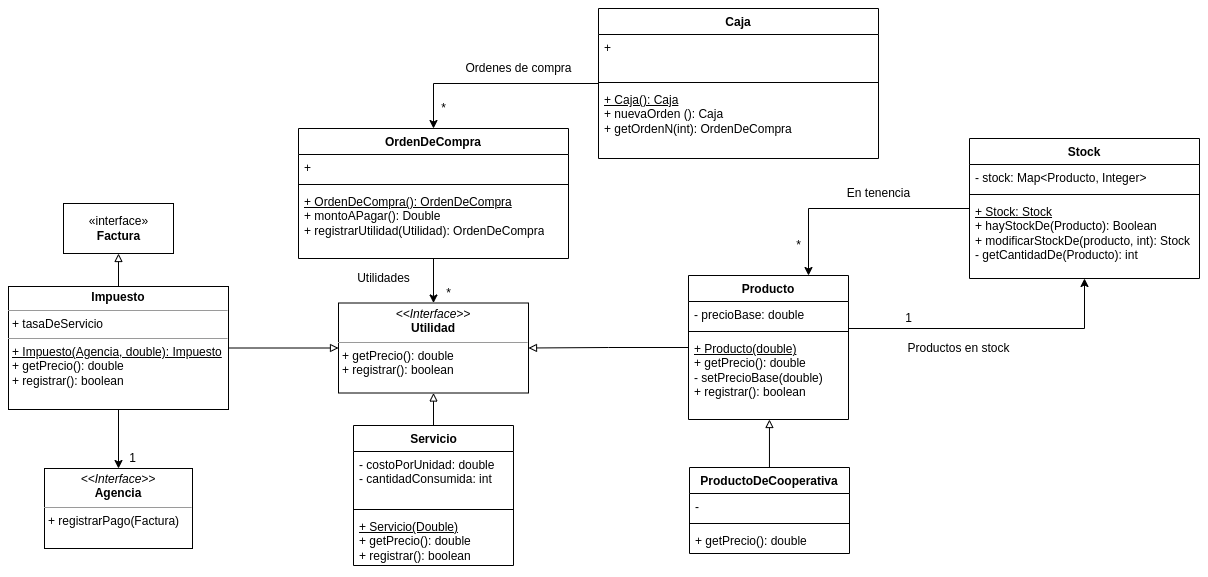

The diagram above was exported from draw.io. Its source (the exported page's mxGraphModel, read from the mxfile embedded in the PNG):
<mxGraphModel dx="2201" dy="677" grid="1" gridSize="10" guides="1" tooltips="1" connect="1" arrows="1" fold="1" page="1" pageScale="1" pageWidth="827" pageHeight="1169" math="0" shadow="0">
  <root>
    <mxCell id="0" />
    <mxCell id="1" parent="0" />
    <mxCell id="LAuZhV6xbr7vgLnFBy-y-13" style="edgeStyle=orthogonalEdgeStyle;rounded=0;orthogonalLoop=1;jettySize=auto;html=1;exitX=1;exitY=0.5;exitDx=0;exitDy=0;" parent="1" target="LAuZhV6xbr7vgLnFBy-y-9" edge="1">
      <mxGeometry relative="1" as="geometry">
        <mxPoint x="400" y="520" as="sourcePoint" />
      </mxGeometry>
    </mxCell>
    <mxCell id="LAuZhV6xbr7vgLnFBy-y-24" style="edgeStyle=orthogonalEdgeStyle;rounded=0;orthogonalLoop=1;jettySize=auto;html=1;entryX=0.5;entryY=0;entryDx=0;entryDy=0;" parent="1" source="LAuZhV6xbr7vgLnFBy-y-1" target="LAuZhV6xbr7vgLnFBy-y-16" edge="1">
      <mxGeometry relative="1" as="geometry" />
    </mxCell>
    <mxCell id="LAuZhV6xbr7vgLnFBy-y-1" value="Caja" style="swimlane;fontStyle=1;align=center;verticalAlign=top;childLayout=stackLayout;horizontal=1;startSize=26;horizontalStack=0;resizeParent=1;resizeParentMax=0;resizeLast=0;collapsible=1;marginBottom=0;" parent="1" vertex="1">
      <mxGeometry x="150" y="200" width="280" height="150" as="geometry" />
    </mxCell>
    <mxCell id="LAuZhV6xbr7vgLnFBy-y-2" value="+" style="text;strokeColor=none;fillColor=none;align=left;verticalAlign=top;spacingLeft=4;spacingRight=4;overflow=hidden;rotatable=0;points=[[0,0.5],[1,0.5]];portConstraint=eastwest;" parent="LAuZhV6xbr7vgLnFBy-y-1" vertex="1">
      <mxGeometry y="26" width="280" height="44" as="geometry" />
    </mxCell>
    <mxCell id="LAuZhV6xbr7vgLnFBy-y-3" value="" style="line;strokeWidth=1;fillColor=none;align=left;verticalAlign=middle;spacingTop=-1;spacingLeft=3;spacingRight=3;rotatable=0;labelPosition=right;points=[];portConstraint=eastwest;" parent="LAuZhV6xbr7vgLnFBy-y-1" vertex="1">
      <mxGeometry y="70" width="280" height="8" as="geometry" />
    </mxCell>
    <mxCell id="LAuZhV6xbr7vgLnFBy-y-4" value="&lt;u&gt;+ Caja(): Caja&lt;/u&gt;&lt;br&gt;+ nuevaOrden (): Caja&lt;br&gt;+ getOrdenN(int): OrdenDeCompra" style="text;strokeColor=none;fillColor=none;align=left;verticalAlign=top;spacingLeft=4;spacingRight=4;overflow=hidden;rotatable=0;points=[[0,0.5],[1,0.5]];portConstraint=eastwest;html=1;" parent="LAuZhV6xbr7vgLnFBy-y-1" vertex="1">
      <mxGeometry y="78" width="280" height="72" as="geometry" />
    </mxCell>
    <mxCell id="LAuZhV6xbr7vgLnFBy-y-28" style="edgeStyle=orthogonalEdgeStyle;rounded=0;orthogonalLoop=1;jettySize=auto;html=1;entryX=0.75;entryY=0;entryDx=0;entryDy=0;" parent="1" source="LAuZhV6xbr7vgLnFBy-y-9" target="LAuZhV6xbr7vgLnFBy-y-20" edge="1">
      <mxGeometry relative="1" as="geometry" />
    </mxCell>
    <mxCell id="LAuZhV6xbr7vgLnFBy-y-9" value="Stock" style="swimlane;fontStyle=1;align=center;verticalAlign=top;childLayout=stackLayout;horizontal=1;startSize=26;horizontalStack=0;resizeParent=1;resizeParentMax=0;resizeLast=0;collapsible=1;marginBottom=0;" parent="1" vertex="1">
      <mxGeometry x="521" y="330" width="230" height="140" as="geometry" />
    </mxCell>
    <mxCell id="LAuZhV6xbr7vgLnFBy-y-10" value="- stock: Map&lt;Producto, Integer&gt;" style="text;strokeColor=none;fillColor=none;align=left;verticalAlign=top;spacingLeft=4;spacingRight=4;overflow=hidden;rotatable=0;points=[[0,0.5],[1,0.5]];portConstraint=eastwest;" parent="LAuZhV6xbr7vgLnFBy-y-9" vertex="1">
      <mxGeometry y="26" width="230" height="26" as="geometry" />
    </mxCell>
    <mxCell id="LAuZhV6xbr7vgLnFBy-y-11" value="" style="line;strokeWidth=1;fillColor=none;align=left;verticalAlign=middle;spacingTop=-1;spacingLeft=3;spacingRight=3;rotatable=0;labelPosition=right;points=[];portConstraint=eastwest;" parent="LAuZhV6xbr7vgLnFBy-y-9" vertex="1">
      <mxGeometry y="52" width="230" height="8" as="geometry" />
    </mxCell>
    <mxCell id="LAuZhV6xbr7vgLnFBy-y-12" value="&lt;u&gt;+ Stock: Stock&lt;/u&gt;&lt;br&gt;+ hayStockDe(Producto): Boolean&lt;br&gt;+ modificarStockDe(producto, int): Stock&lt;br&gt;- getCantidadDe(Producto): int" style="text;strokeColor=none;fillColor=none;align=left;verticalAlign=top;spacingLeft=4;spacingRight=4;overflow=hidden;rotatable=0;points=[[0,0.5],[1,0.5]];portConstraint=eastwest;html=1;" parent="LAuZhV6xbr7vgLnFBy-y-9" vertex="1">
      <mxGeometry y="60" width="230" height="80" as="geometry" />
    </mxCell>
    <mxCell id="LAuZhV6xbr7vgLnFBy-y-14" value="1" style="text;html=1;align=center;verticalAlign=middle;resizable=0;points=[];autosize=1;strokeColor=none;fillColor=none;" parent="1" vertex="1">
      <mxGeometry x="450" y="500" width="20" height="20" as="geometry" />
    </mxCell>
    <mxCell id="LAuZhV6xbr7vgLnFBy-y-15" value="Productos en stock" style="text;html=1;align=center;verticalAlign=middle;resizable=0;points=[];autosize=1;strokeColor=none;fillColor=none;" parent="1" vertex="1">
      <mxGeometry x="450" y="530" width="120" height="20" as="geometry" />
    </mxCell>
    <mxCell id="LAuZhV6xbr7vgLnFBy-y-53" value="" style="edgeStyle=orthogonalEdgeStyle;rounded=0;orthogonalLoop=1;jettySize=auto;html=1;endArrow=classic;endFill=1;" parent="1" source="LAuZhV6xbr7vgLnFBy-y-16" target="LAuZhV6xbr7vgLnFBy-y-50" edge="1">
      <mxGeometry relative="1" as="geometry" />
    </mxCell>
    <mxCell id="LAuZhV6xbr7vgLnFBy-y-16" value="OrdenDeCompra" style="swimlane;fontStyle=1;align=center;verticalAlign=top;childLayout=stackLayout;horizontal=1;startSize=26;horizontalStack=0;resizeParent=1;resizeParentMax=0;resizeLast=0;collapsible=1;marginBottom=0;" parent="1" vertex="1">
      <mxGeometry x="-150" y="320" width="270" height="130" as="geometry" />
    </mxCell>
    <mxCell id="LAuZhV6xbr7vgLnFBy-y-17" value="+" style="text;strokeColor=none;fillColor=none;align=left;verticalAlign=top;spacingLeft=4;spacingRight=4;overflow=hidden;rotatable=0;points=[[0,0.5],[1,0.5]];portConstraint=eastwest;" parent="LAuZhV6xbr7vgLnFBy-y-16" vertex="1">
      <mxGeometry y="26" width="270" height="26" as="geometry" />
    </mxCell>
    <mxCell id="LAuZhV6xbr7vgLnFBy-y-18" value="" style="line;strokeWidth=1;fillColor=none;align=left;verticalAlign=middle;spacingTop=-1;spacingLeft=3;spacingRight=3;rotatable=0;labelPosition=right;points=[];portConstraint=eastwest;" parent="LAuZhV6xbr7vgLnFBy-y-16" vertex="1">
      <mxGeometry y="52" width="270" height="8" as="geometry" />
    </mxCell>
    <mxCell id="LAuZhV6xbr7vgLnFBy-y-19" value="&lt;u&gt;+ OrdenDeCompra(): OrdenDeCompra&lt;/u&gt;&lt;br&gt;+ montoAPagar(): Double&lt;br&gt;+ registrarUtilidad(Utilidad): OrdenDeCompra" style="text;strokeColor=none;fillColor=none;align=left;verticalAlign=top;spacingLeft=4;spacingRight=4;overflow=hidden;rotatable=0;points=[[0,0.5],[1,0.5]];portConstraint=eastwest;html=1;" parent="LAuZhV6xbr7vgLnFBy-y-16" vertex="1">
      <mxGeometry y="60" width="270" height="70" as="geometry" />
    </mxCell>
    <mxCell id="LAuZhV6xbr7vgLnFBy-y-52" style="edgeStyle=orthogonalEdgeStyle;rounded=0;orthogonalLoop=1;jettySize=auto;html=1;entryX=1;entryY=0.5;entryDx=0;entryDy=0;endArrow=block;endFill=0;" parent="1" source="LAuZhV6xbr7vgLnFBy-y-20" target="LAuZhV6xbr7vgLnFBy-y-50" edge="1">
      <mxGeometry relative="1" as="geometry" />
    </mxCell>
    <mxCell id="LAuZhV6xbr7vgLnFBy-y-20" value="Producto" style="swimlane;fontStyle=1;align=center;verticalAlign=top;childLayout=stackLayout;horizontal=1;startSize=26;horizontalStack=0;resizeParent=1;resizeParentMax=0;resizeLast=0;collapsible=1;marginBottom=0;" parent="1" vertex="1">
      <mxGeometry x="240" y="467" width="160" height="144" as="geometry" />
    </mxCell>
    <mxCell id="LAuZhV6xbr7vgLnFBy-y-51" value="- precioBase: double" style="text;strokeColor=none;fillColor=none;align=left;verticalAlign=top;spacingLeft=4;spacingRight=4;overflow=hidden;rotatable=0;points=[[0,0.5],[1,0.5]];portConstraint=eastwest;" parent="LAuZhV6xbr7vgLnFBy-y-20" vertex="1">
      <mxGeometry y="26" width="160" height="26" as="geometry" />
    </mxCell>
    <mxCell id="LAuZhV6xbr7vgLnFBy-y-22" value="" style="line;strokeWidth=1;fillColor=none;align=left;verticalAlign=middle;spacingTop=-1;spacingLeft=3;spacingRight=3;rotatable=0;labelPosition=right;points=[];portConstraint=eastwest;" parent="LAuZhV6xbr7vgLnFBy-y-20" vertex="1">
      <mxGeometry y="52" width="160" height="8" as="geometry" />
    </mxCell>
    <mxCell id="LAuZhV6xbr7vgLnFBy-y-23" value="&lt;u&gt;+ Producto(double)&lt;/u&gt;&lt;br&gt;+ getPrecio(): double&lt;br&gt;- setPrecioBase(double)&lt;br&gt;+ registrar(): boolean" style="text;strokeColor=none;fillColor=none;align=left;verticalAlign=top;spacingLeft=4;spacingRight=4;overflow=hidden;rotatable=0;points=[[0,0.5],[1,0.5]];portConstraint=eastwest;html=1;" parent="LAuZhV6xbr7vgLnFBy-y-20" vertex="1">
      <mxGeometry y="60" width="160" height="84" as="geometry" />
    </mxCell>
    <mxCell id="LAuZhV6xbr7vgLnFBy-y-25" value="*" style="text;html=1;align=center;verticalAlign=middle;resizable=0;points=[];autosize=1;strokeColor=none;fillColor=none;" parent="1" vertex="1">
      <mxGeometry x="-15" y="290" width="20" height="20" as="geometry" />
    </mxCell>
    <mxCell id="LAuZhV6xbr7vgLnFBy-y-26" value="Ordenes de compra" style="text;html=1;align=center;verticalAlign=middle;resizable=0;points=[];autosize=1;strokeColor=none;fillColor=none;" parent="1" vertex="1">
      <mxGeometry x="10" y="250" width="120" height="20" as="geometry" />
    </mxCell>
    <mxCell id="LAuZhV6xbr7vgLnFBy-y-29" value="Utilidades" style="text;html=1;align=center;verticalAlign=middle;resizable=0;points=[];autosize=1;strokeColor=none;fillColor=none;" parent="1" vertex="1">
      <mxGeometry x="-100" y="460" width="70" height="20" as="geometry" />
    </mxCell>
    <mxCell id="LAuZhV6xbr7vgLnFBy-y-30" value="En tenencia" style="text;html=1;align=center;verticalAlign=middle;resizable=0;points=[];autosize=1;strokeColor=none;fillColor=none;" parent="1" vertex="1">
      <mxGeometry x="390" y="375" width="80" height="20" as="geometry" />
    </mxCell>
    <mxCell id="LAuZhV6xbr7vgLnFBy-y-32" value="*" style="text;html=1;align=center;verticalAlign=middle;resizable=0;points=[];autosize=1;strokeColor=none;fillColor=none;" parent="1" vertex="1">
      <mxGeometry x="-10" y="474.5" width="20" height="20" as="geometry" />
    </mxCell>
    <mxCell id="LAuZhV6xbr7vgLnFBy-y-38" style="edgeStyle=orthogonalEdgeStyle;rounded=0;orthogonalLoop=1;jettySize=auto;html=1;entryX=0.506;entryY=1;entryDx=0;entryDy=0;entryPerimeter=0;endArrow=block;endFill=0;" parent="1" source="LAuZhV6xbr7vgLnFBy-y-33" target="LAuZhV6xbr7vgLnFBy-y-23" edge="1">
      <mxGeometry relative="1" as="geometry" />
    </mxCell>
    <mxCell id="LAuZhV6xbr7vgLnFBy-y-33" value="ProductoDeCooperativa" style="swimlane;fontStyle=1;align=center;verticalAlign=top;childLayout=stackLayout;horizontal=1;startSize=26;horizontalStack=0;resizeParent=1;resizeParentMax=0;resizeLast=0;collapsible=1;marginBottom=0;" parent="1" vertex="1">
      <mxGeometry x="241" y="659" width="160" height="86" as="geometry" />
    </mxCell>
    <mxCell id="LAuZhV6xbr7vgLnFBy-y-34" value="-" style="text;strokeColor=none;fillColor=none;align=left;verticalAlign=top;spacingLeft=4;spacingRight=4;overflow=hidden;rotatable=0;points=[[0,0.5],[1,0.5]];portConstraint=eastwest;" parent="LAuZhV6xbr7vgLnFBy-y-33" vertex="1">
      <mxGeometry y="26" width="160" height="26" as="geometry" />
    </mxCell>
    <mxCell id="LAuZhV6xbr7vgLnFBy-y-35" value="" style="line;strokeWidth=1;fillColor=none;align=left;verticalAlign=middle;spacingTop=-1;spacingLeft=3;spacingRight=3;rotatable=0;labelPosition=right;points=[];portConstraint=eastwest;" parent="LAuZhV6xbr7vgLnFBy-y-33" vertex="1">
      <mxGeometry y="52" width="160" height="8" as="geometry" />
    </mxCell>
    <mxCell id="LAuZhV6xbr7vgLnFBy-y-36" value="+ getPrecio(): double" style="text;strokeColor=none;fillColor=none;align=left;verticalAlign=top;spacingLeft=4;spacingRight=4;overflow=hidden;rotatable=0;points=[[0,0.5],[1,0.5]];portConstraint=eastwest;" parent="LAuZhV6xbr7vgLnFBy-y-33" vertex="1">
      <mxGeometry y="60" width="160" height="26" as="geometry" />
    </mxCell>
    <mxCell id="LAuZhV6xbr7vgLnFBy-y-50" value="&lt;p style=&quot;margin: 0px ; margin-top: 4px ; text-align: center&quot;&gt;&lt;i&gt;&amp;lt;&amp;lt;Interface&amp;gt;&amp;gt;&lt;/i&gt;&lt;br&gt;&lt;b&gt;Utilidad&lt;/b&gt;&lt;/p&gt;&lt;hr size=&quot;1&quot;&gt;&lt;p style=&quot;margin: 0px ; margin-left: 4px&quot;&gt;&lt;span&gt;+ getPrecio(): double&lt;/span&gt;&lt;br&gt;&lt;/p&gt;&lt;p style=&quot;margin: 0px ; margin-left: 4px&quot;&gt;+ registrar(): boolean&lt;/p&gt;" style="verticalAlign=top;align=left;overflow=fill;fontSize=12;fontFamily=Helvetica;html=1;" parent="1" vertex="1">
      <mxGeometry x="-110" y="494.5" width="190" height="90" as="geometry" />
    </mxCell>
    <mxCell id="LAuZhV6xbr7vgLnFBy-y-58" value="" style="edgeStyle=orthogonalEdgeStyle;rounded=0;orthogonalLoop=1;jettySize=auto;html=1;endArrow=block;endFill=0;" parent="1" source="LAuZhV6xbr7vgLnFBy-y-54" target="LAuZhV6xbr7vgLnFBy-y-50" edge="1">
      <mxGeometry relative="1" as="geometry" />
    </mxCell>
    <mxCell id="LAuZhV6xbr7vgLnFBy-y-54" value="Servicio" style="swimlane;fontStyle=1;align=center;verticalAlign=top;childLayout=stackLayout;horizontal=1;startSize=26;horizontalStack=0;resizeParent=1;resizeParentMax=0;resizeLast=0;collapsible=1;marginBottom=0;html=1;" parent="1" vertex="1">
      <mxGeometry x="-95" y="617" width="160" height="140" as="geometry" />
    </mxCell>
    <mxCell id="LAuZhV6xbr7vgLnFBy-y-55" value="- costoPorUnidad: double&lt;br&gt;- cantidadConsumida: int" style="text;strokeColor=none;fillColor=none;align=left;verticalAlign=top;spacingLeft=4;spacingRight=4;overflow=hidden;rotatable=0;points=[[0,0.5],[1,0.5]];portConstraint=eastwest;html=1;" parent="LAuZhV6xbr7vgLnFBy-y-54" vertex="1">
      <mxGeometry y="26" width="160" height="54" as="geometry" />
    </mxCell>
    <mxCell id="LAuZhV6xbr7vgLnFBy-y-56" value="" style="line;strokeWidth=1;fillColor=none;align=left;verticalAlign=middle;spacingTop=-1;spacingLeft=3;spacingRight=3;rotatable=0;labelPosition=right;points=[];portConstraint=eastwest;html=1;" parent="LAuZhV6xbr7vgLnFBy-y-54" vertex="1">
      <mxGeometry y="80" width="160" height="8" as="geometry" />
    </mxCell>
    <mxCell id="LAuZhV6xbr7vgLnFBy-y-57" value="&lt;u&gt;+ Servicio(Double)&lt;br&gt;&lt;/u&gt;+ getPrecio(): double&lt;br&gt;+ registrar(): boolean" style="text;strokeColor=none;fillColor=none;align=left;verticalAlign=top;spacingLeft=4;spacingRight=4;overflow=hidden;rotatable=0;points=[[0,0.5],[1,0.5]];portConstraint=eastwest;html=1;" parent="LAuZhV6xbr7vgLnFBy-y-54" vertex="1">
      <mxGeometry y="88" width="160" height="52" as="geometry" />
    </mxCell>
    <mxCell id="LAuZhV6xbr7vgLnFBy-y-63" value="" style="edgeStyle=orthogonalEdgeStyle;rounded=0;orthogonalLoop=1;jettySize=auto;html=1;endArrow=block;endFill=0;" parent="1" source="LAuZhV6xbr7vgLnFBy-y-59" target="LAuZhV6xbr7vgLnFBy-y-61" edge="1">
      <mxGeometry relative="1" as="geometry" />
    </mxCell>
    <mxCell id="LAuZhV6xbr7vgLnFBy-y-67" value="" style="edgeStyle=orthogonalEdgeStyle;rounded=0;orthogonalLoop=1;jettySize=auto;html=1;endArrow=classic;endFill=1;" parent="1" source="LAuZhV6xbr7vgLnFBy-y-59" target="LAuZhV6xbr7vgLnFBy-y-65" edge="1">
      <mxGeometry relative="1" as="geometry" />
    </mxCell>
    <mxCell id="LAuZhV6xbr7vgLnFBy-y-70" value="" style="edgeStyle=orthogonalEdgeStyle;rounded=0;orthogonalLoop=1;jettySize=auto;html=1;endArrow=block;endFill=0;" parent="1" source="LAuZhV6xbr7vgLnFBy-y-59" target="LAuZhV6xbr7vgLnFBy-y-50" edge="1">
      <mxGeometry relative="1" as="geometry" />
    </mxCell>
    <mxCell id="LAuZhV6xbr7vgLnFBy-y-59" value="&lt;p style=&quot;margin: 0px ; margin-top: 4px ; text-align: center&quot;&gt;&lt;b&gt;Impuesto&lt;/b&gt;&lt;/p&gt;&lt;hr size=&quot;1&quot;&gt;&lt;p style=&quot;margin: 0px ; margin-left: 4px&quot;&gt;+ tasaDeServicio&lt;/p&gt;&lt;hr size=&quot;1&quot;&gt;&lt;p style=&quot;margin: 0px ; margin-left: 4px&quot;&gt;&lt;u&gt;+ Impuesto(Agencia, double): Impuesto&lt;/u&gt;&lt;/p&gt;&lt;p style=&quot;margin: 0px ; margin-left: 4px&quot;&gt;+ getPrecio(): double&lt;/p&gt;&lt;p style=&quot;margin: 0px ; margin-left: 4px&quot;&gt;+ registrar(): boolean&lt;/p&gt;&lt;p style=&quot;margin: 0px ; margin-left: 4px&quot;&gt;&lt;br&gt;&lt;/p&gt;" style="verticalAlign=top;align=left;overflow=fill;fontSize=12;fontFamily=Helvetica;html=1;" parent="1" vertex="1">
      <mxGeometry x="-440" y="478" width="220" height="123" as="geometry" />
    </mxCell>
    <mxCell id="LAuZhV6xbr7vgLnFBy-y-61" value="«interface»&lt;br&gt;&lt;b&gt;Factura&lt;/b&gt;" style="html=1;" parent="1" vertex="1">
      <mxGeometry x="-385" y="395" width="110" height="50" as="geometry" />
    </mxCell>
    <mxCell id="LAuZhV6xbr7vgLnFBy-y-65" value="&lt;p style=&quot;margin: 0px ; margin-top: 4px ; text-align: center&quot;&gt;&lt;i&gt;&amp;lt;&amp;lt;Interface&amp;gt;&amp;gt;&lt;/i&gt;&lt;br&gt;&lt;b&gt;Agencia&lt;/b&gt;&lt;/p&gt;&lt;hr size=&quot;1&quot;&gt;&lt;p style=&quot;margin: 0px ; margin-left: 4px&quot;&gt;+ registrarPago(Factura)&lt;br&gt;&lt;/p&gt;" style="verticalAlign=top;align=left;overflow=fill;fontSize=12;fontFamily=Helvetica;html=1;" parent="1" vertex="1">
      <mxGeometry x="-404" y="660" width="148" height="80" as="geometry" />
    </mxCell>
    <mxCell id="LAuZhV6xbr7vgLnFBy-y-68" value="1" style="text;html=1;align=center;verticalAlign=middle;resizable=0;points=[];autosize=1;strokeColor=none;fillColor=none;" parent="1" vertex="1">
      <mxGeometry x="-326" y="640" width="20" height="20" as="geometry" />
    </mxCell>
    <mxCell id="zZ8NACaWxaGzL-2lJGoq-1" value="*" style="text;html=1;align=center;verticalAlign=middle;resizable=0;points=[];autosize=1;strokeColor=none;fillColor=none;" vertex="1" parent="1">
      <mxGeometry x="340" y="427" width="20" height="20" as="geometry" />
    </mxCell>
  </root>
</mxGraphModel>